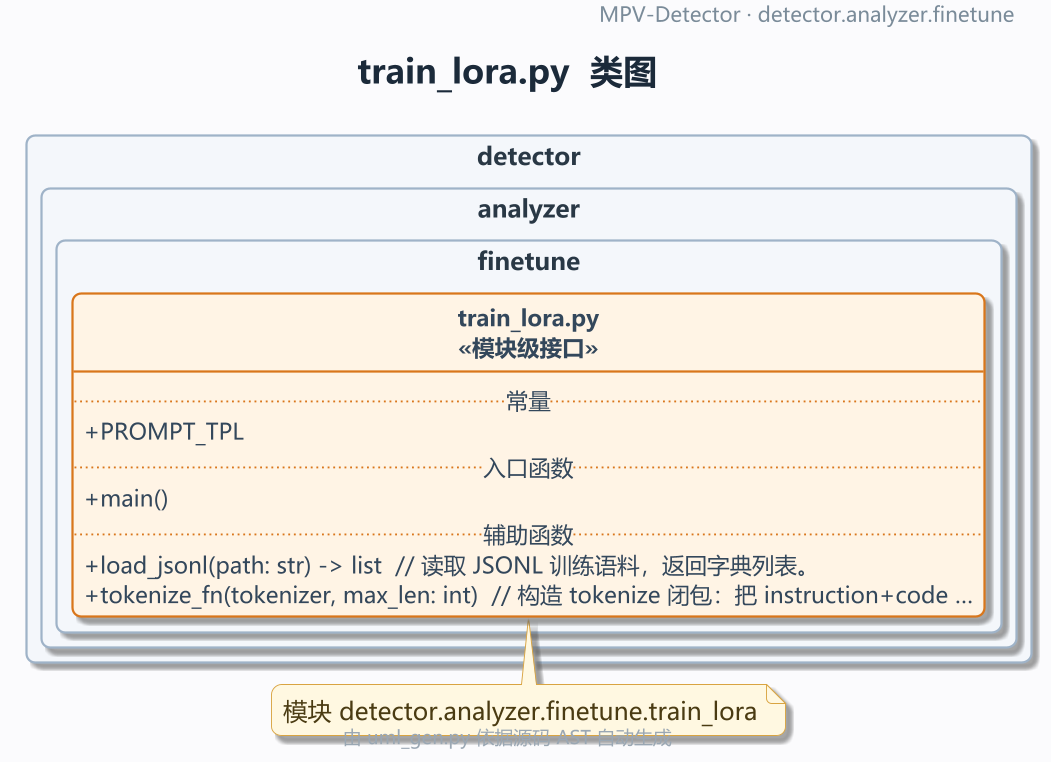

The diagram above was rendered by PlantUML. Its source (embedded in the PNG):
@startuml
!pragma layout smetana
' MPV-STYLE-BEGIN
skinparam defaultFontName "Microsoft YaHei"
skinparam monospacedFontName "Consolas"
skinparam backgroundColor #FBFBFD
skinparam shadowing true
skinparam roundCorner 10
skinparam linetype ortho
skinparam dpi 180
skinparam classAttributeIconSize 0
skinparam packageStyle rectangle
skinparam ArrowColor #5B6B7C
skinparam ArrowThickness 1.1
skinparam ArrowFontSize 11
skinparam ClassBackgroundColor #FFFFFF
skinparam ClassBorderColor #3D5A80
skinparam ClassBorderThickness 1.2
skinparam ClassFontColor #1B2A3A
skinparam ClassFontSize 14
skinparam ClassFontStyle bold
skinparam ClassAttributeFontColor #33475B
skinparam ClassAttributeFontSize 12
skinparam ClassStereotypeFontSize 12
skinparam PackageBackgroundColor #F4F7FB
skinparam PackageBorderColor #9FB3C8
skinparam PackageBorderThickness 1.2
skinparam PackageFontColor #293845
skinparam PackageFontSize 13
skinparam PackageFontStyle bold
skinparam NoteBackgroundColor #FFF8E1
skinparam NoteBorderColor #D9A441
skinparam NoteFontColor #4A3B12
skinparam TitleFontSize 18
skinparam TitleFontColor #1B2A3A
skinparam TitleFontStyle bold
skinparam TitleBorderThickness 0
skinparam HeaderFontSize 11
skinparam HeaderFontColor #7A8B99
skinparam FooterFontSize 10
skinparam FooterFontColor #9AA7B3
hide empty members
hide circle
' MPV-STYLE-END
skinparam defaultFontName "Microsoft YaHei"
skinparam monospacedFontName "Consolas"
skinparam backgroundColor #FBFBFD
skinparam shadowing true
skinparam roundCorner 10
skinparam linetype ortho
skinparam dpi 180
skinparam classAttributeIconSize 0
skinparam packageStyle rectangle
skinparam ArrowColor #5B6B7C
skinparam ArrowThickness 1.1
skinparam ArrowFontSize 11
skinparam ClassBackgroundColor #FFFFFF
skinparam ClassBorderColor #3D5A80
skinparam ClassBorderThickness 1.2
skinparam ClassFontColor #1B2A3A
skinparam ClassFontSize 14
skinparam ClassFontStyle bold
skinparam ClassAttributeFontColor #33475B
skinparam ClassAttributeFontSize 12
skinparam ClassStereotypeFontSize 12
skinparam PackageBackgroundColor #F4F7FB
skinparam PackageBorderColor #9FB3C8
skinparam PackageBorderThickness 1.2
skinparam PackageFontColor #293845
skinparam PackageFontSize 13
skinparam PackageFontStyle bold
skinparam NoteBackgroundColor #FFF8E1
skinparam NoteBorderColor #D9A441
skinparam NoteFontColor #4A3B12
skinparam TitleFontSize 18
skinparam TitleFontColor #1B2A3A
skinparam TitleFontStyle bold
skinparam TitleBorderThickness 0
skinparam HeaderFontSize 11
skinparam HeaderFontColor #7A8B99
skinparam FooterFontSize 10
skinparam FooterFontColor #9AA7B3
hide empty members
hide circle
title train_lora.py  类图
header
  MPV-Detector · detector.analyzer.finetune
endheader
footer
  由 uml_gen.py 依据源码 AST 自动生成
endfooter

package "detector.analyzer.finetune" {
  class "train_lora.py\n<<模块级接口>>" as MOD #back:FFF4E5;line:D9761B {
    .. 常量 ..
    + PROMPT_TPL
    .. 入口函数 ..
    + main()
    .. 辅助函数 ..
    + load_jsonl(path: str) -> list  // 读取 JSONL 训练语料，返回字典列表。
    + tokenize_fn(tokenizer, max_len: int)  // 构造 tokenize 闭包：把 instruction+code …
  }

}


note bottom : 模块 detector.analyzer.finetune.train_lora
@enduml